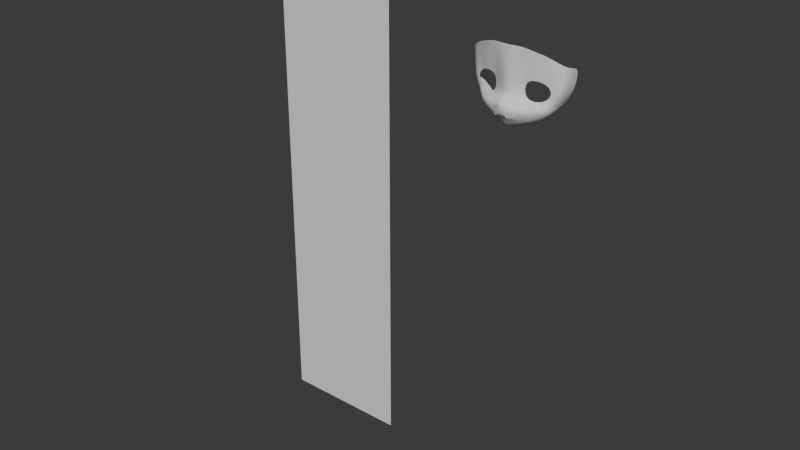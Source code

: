 # Source: WithLecture_1111.blend  (saved by Blender 5.2.44; exported with 4.5.12 LTS)
import bpy
from mathutils import Matrix  # noqa: F401  (used for matrix-valued properties, if any)

bpy.ops.wm.read_factory_settings(use_empty=True)
scene = bpy.context.scene
scene.name = 'Scene'

# ---- collections
col_collection = bpy.data.collections.new('Collection'); scene.collection.children.link(col_collection)

# ---- world
world_world = bpy.data.worlds.new('World'); scene.world = world_world
world_world.use_nodes = True; world_world.node_tree.nodes.clear()
_N = world_world.node_tree.nodes; _L = world_world.node_tree.links
n0 = _N.new('ShaderNodeOutputWorld'); n0.name = 'World Output'; n0.location = (200, 100)
n1 = _N.new('ShaderNodeBackground'); n1.name = 'Background'; n1.location = (-200, 100)
n1.inputs[0].default_value = (0.05088, 0.05088, 0.05088, 1.0)
_L.new(n1.outputs[0], n0.inputs[0])
n0.is_active_output = True
world_world.color = (0.05088, 0.05088, 0.05088)
world_world.sun_shadow_jitter_overblur = 0.0

# ---- meshes
me_plane = bpy.data.meshes.new('Plane')
me_plane.from_pydata([(-1.0, 0.0, -4.371e-08), (1.0, 0.0, -4.371e-08), (-1.0, 2.0, -4.371e-08), (1.0, 2.0, -4.371e-08)], [], [(0, 1, 3, 2)])
_uv = me_plane.uv_layers.new(name='UVMap')
_uv.uv.foreach_set('vector', [0.0, 0.0, 1.0, 0.0, 1.0, 1.0, 0.0, 1.0])
me_plane.update()
me_circle = bpy.data.meshes.new('Circle')
me_circle.from_pydata([(-0.01469, 0.1651, 0.63), (-0.125, 0.1345, 0.6348), (-0.1469, 0.005183, 0.6348), (-0.1086, -0.0827, 0.6169), (-0.02022, -0.1058, 0.603), (0.0922, -0.09479, 0.553), (0.1824, 0.02419, 0.5491), (0.1095, 0.1242, 0.5642), (-0.01814, 0.214, 0.6362), (-0.1798, 0.1723, 0.664), (-0.2066, 0.0001983, 0.6611), (-0.173, -0.1001, 0.6606), (-0.01144, -0.1372, 0.6455), (0.2116, -0.1558, 0.5323), (0.2899, 0.02561, 0.5201), (0.1479, 0.1593, 0.5567), (-0.3344, -0.2803, 0.8061), (-0.2999, -0.2794, 0.8061), (-0.256, -0.289, 0.8063), (-0.2863, -0.2967, 0.8061), (-0.3344, -0.2985, 0.8061), (-0.3344, -0.2518, 0.831), (-0.2779, -0.2513, 0.8313), (-0.137, -0.2885, 0.7455), (-0.2221, -0.3506, 0.7326), (-0.3344, -0.3875, 0.7342), (-0.3344, 0.1632, 0.7572), (-0.3344, 0.0001984, 0.7225), (-0.3344, -0.07388, 0.7362), (-0.2448, -0.1416, 0.8331), (-0.3344, -0.1208, 0.8629), (0.05941, -0.3542, 0.5609), (-0.3344, -0.4868, 0.6418), (-0.1263, -0.4323, 0.6044), (-0.0008188, -0.1916, 0.7148), (0.1553, -0.2544, 0.5455), (0.2116, -0.1129, 0.2769), (0.2899, 0.04168, 0.2682), (0.05941, -0.3113, 0.3054), (-0.3344, -0.4439, 0.3864), (-0.1263, -0.3894, 0.349), (0.1553, -0.2115, 0.29), (-0.00545, 0.5046, 0.675), (-0.1646, 0.5555, 0.7208), (0.1487, 0.4499, 0.597), (-0.3344, 0.5464, 0.7572), (0.3277, 0.3163, 0.4831), (0.3277, 0.3137, 0.2638), (-0.3344, -0.1055, 0.8153), (-0.3344, -0.1746, 0.8486), (-0.3081, -0.1288, 0.8523), (-0.306, -0.1129, 0.8092), (-0.3089, -0.1675, 0.8468), (-0.3104, -0.2976, 0.8061), (-0.3115, -0.3799, 0.7339), (-0.2856, -0.474, 0.633), (-0.2304, -0.4167, 0.3677), (-0.06441, -0.09426, 0.61), (-0.0922, -0.1187, 0.653), (-0.2751, -0.282, 0.8062), (-0.2446, -0.2586, 0.8144), (-0.1228, -0.1666, 0.7739)], [], [(7, 6, 14, 15), (5, 4, 12, 13), (3, 2, 10, 11), (1, 0, 8, 9), (0, 7, 15, 8), (6, 5, 13, 14), (57, 3, 11, 58), (2, 1, 9, 10), (18, 19, 24, 23), (16, 17, 22, 21), (53, 20, 25, 54), (59, 18, 23, 60), (11, 10, 27, 28), (10, 9, 26, 27), (11, 51, 50, 29), (22, 29, 50, 52), (35, 34, 23, 31), (55, 54, 25, 32), (31, 23, 24, 33), (60, 61, 29, 22), (13, 12, 34, 35), (58, 11, 29, 61), (31, 33, 40, 38), (13, 35, 41, 36), (55, 32, 39, 56), (14, 13, 36, 37), (35, 31, 38, 41), (26, 9, 43, 45), (8, 15, 44, 42), (9, 8, 42, 43), (46, 44, 15, 14), (47, 46, 14, 37), (50, 51, 48, 30), (48, 51, 11, 28), (52, 50, 30, 49), (49, 21, 22, 52), (33, 55, 56, 40), (33, 24, 54, 55), (19, 53, 54, 24), (12, 58, 61, 34), (23, 34, 61, 60), (17, 59, 60, 22), (4, 57, 58, 12)])
_uv = me_circle.uv_layers.new(name='UVMap')
_uv.uv.foreach_set('vector', [0.0, 0.0, 0.0, 0.0, 0.0, 0.0, 0.0, 0.0, 0.0, 0.0, 0.0, 0.0, 0.0, 0.0, 0.0, 0.0, 0.0, 0.0, 0.0, 0.0, 0.0, 0.0, 0.0, 0.0, 0.0, 0.0, 0.0, 0.0, 0.0, 0.0, 0.0, 0.0, 0.0, 0.0, 0.0, 0.0, 0.0, 0.0, 0.0, 0.0, 0.0, 0.0, 0.0, 0.0, 0.0, 0.0, 0.0, 0.0, 0.0, 0.0, 0.0, 0.0, 0.0, 0.0, 0.0, 0.0, 0.0, 0.0, 0.0, 0.0, 0.0, 0.0, 0.0, 0.0, 0.0, 0.0, 0.0, 0.0, 0.0, 0.0, 0.0, 0.0, 0.0, 0.0, 0.0, 0.0, 0.0, 0.0, 0.0, 0.0, 0.0, 0.0, 0.0, 0.0, 0.0, 0.0, 0.0, 0.0, 0.0, 0.0, 0.0, 0.0, 0.0, 0.0, 0.0, 0.0, 0.0, 0.0, 0.0, 0.0, 0.0, 0.0, 0.0, 0.0, 0.0, 0.0, 0.0, 0.0, 0.0, 0.0, 0.0, 0.0, 0.0, 0.0, 0.0, 0.0, 0.0, 0.0, 0.0, 0.0, 0.0, 0.0, 0.0, 0.0, 0.0, 0.0, 0.0, 0.0, 0.0, 0.0, 0.0, 0.0, 0.0, 0.0, 0.0, 0.0, 0.0, 0.0, 0.0, 0.0, 0.0, 0.0, 0.0, 0.0, 0.0, 0.0, 0.0, 0.0, 0.0, 0.0, 0.0, 0.0, 0.0, 0.0, 0.0, 0.0, 0.0, 0.0, 0.0, 0.0, 0.0, 0.0, 0.0, 0.0, 0.0, 0.0, 0.0, 0.0, 0.0, 0.0, 0.0, 0.0, 0.0, 0.0, 0.0, 0.0, 0.0, 0.0, 0.0, 0.0, 0.0, 0.0, 0.0, 0.0, 0.0, 0.0, 0.0, 0.0, 0.0, 0.0, 0.0, 0.0, 0.0, 0.0, 0.0, 0.0, 0.0, 0.0, 0.0, 0.0, 0.0, 0.0, 0.0, 0.0, 0.0, 0.0, 0.0, 0.0, 0.0, 0.0, 0.0, 0.0, 0.0, 0.0, 0.0, 0.0, 0.0, 0.0, 0.0, 0.0, 0.0, 0.0, 0.0, 0.0, 0.0, 0.0, 0.0, 0.0, 0.0, 0.0, 0.0, 0.0, 0.0, 0.0, 0.0, 0.0, 0.0, 0.0, 0.0, 0.0, 0.0, 0.0, 0.0, 0.0, 0.0, 0.0, 0.0, 0.0, 0.0, 0.0, 0.0, 0.0, 0.0, 0.0, 0.0, 0.0, 0.0, 0.0, 0.0, 0.0, 0.0, 0.0, 0.0, 0.0, 0.0, 0.0, 0.0, 0.0, 0.0, 0.0, 0.0, 0.0, 0.0, 0.0, 0.0, 0.0, 0.0, 0.0, 0.0, 0.0, 0.0, 0.0, 0.0, 0.0, 0.0, 0.0, 0.0, 0.0, 0.0, 0.0, 0.0, 0.0, 0.0, 0.0, 0.0, 0.0, 0.0, 0.0, 0.0, 0.0, 0.0, 0.0, 0.0, 0.0, 0.0, 0.0, 0.0, 0.0, 0.0, 0.0, 0.0, 0.0, 0.0, 0.0, 0.0, 0.0, 0.0, 0.0, 0.0, 0.0, 0.0, 0.0, 0.0, 0.0, 0.0, 0.0, 0.0, 0.0, 0.0, 0.0, 0.0, 0.0, 0.0, 0.0, 0.0, 0.0, 0.0, 0.0, 0.0, 0.0, 0.0, 0.0, 0.0, 0.0])
me_circle.update()

# ---- objects
ob_empty = bpy.data.objects.new('Empty', None)
ob_plane = bpy.data.objects.new('Plane', me_plane)
ob_empty_001 = bpy.data.objects.new('Empty.001', None)
ob_circle = bpy.data.objects.new('Circle', me_circle)
ob_planeaxis = bpy.data.objects.new('PlaneAxis', None)

# ---- transforms, parenting, visibility, modifiers, constraints
ob_empty.location = (0.0, 0.2915, 0.604)
ob_empty.rotation_euler = (1.571, -0.0, -0.0)
ob_empty.scale = (0.28, 0.28, 0.28)
ob_empty.empty_display_type = 'IMAGE'
ob_empty.empty_display_size = 5.0
ob_empty.use_empty_image_alpha = True
ob_empty.empty_image_side = 'FRONT'
ob_empty.color = (1.0, 1.0, 1.0, 0.25)
ob_plane.location = (-0.5167, 0.0, 0.0)
ob_plane.rotation_euler = (1.571, 0.0, 0.0)
ob_plane.scale = (0.15, 0.6, 1.0)
ob_empty_001.location = (-0.4395, 0.0, 0.604)
ob_empty_001.rotation_euler = (1.571, -0.0, 1.571)
ob_empty_001.scale = (0.28, 0.28, 0.28)
ob_empty_001.empty_display_type = 'IMAGE'
ob_empty_001.empty_display_size = 5.0
ob_empty_001.use_empty_image_alpha = True
ob_empty_001.empty_image_side = 'FRONT'
ob_empty_001.color = (1.0, 1.0, 1.0, 0.25)
ob_circle.location = (0.05226, 7.888e-09, 0.9776)
ob_circle.rotation_euler = (1.571, 0.0, 0.0)
ob_circle.scale = (0.1563, 0.1563, 0.1563)
_m = ob_circle.modifiers.new('Mirror', 'MIRROR')
_m.use_clip = True
_m.mirror_object = ob_planeaxis
_m = ob_circle.modifiers.new('Subdivision', 'SUBSURF')
ob_planeaxis.location = (0.0, 0.0, 0.8788)

# ---- collection membership
col_collection.objects.link(ob_empty)
col_collection.objects.link(ob_plane)
col_collection.objects.link(ob_empty_001)
col_collection.objects.link(ob_circle)
col_collection.objects.link(ob_planeaxis)

# ---- scene / render settings (as saved in the file)
scene.frame_start = 1; scene.frame_end = 250; scene.frame_set(1)
scene.render.engine = 'BLENDER_EEVEE_NEXT'
scene.render.bake_bias = 0.0
scene.render.bake_samples = 0
scene.render.compositor_device = 'GPU'
scene.eevee.use_volume_custom_range = False
scene.eevee.fast_gi_thickness_near = 0.1
scene.eevee.fast_gi_thickness_far = 0.0
scene.eevee.ray_tracing_options.screen_trace_thickness = 0.1
bpy.context.view_layer.update()

# ---- added for rendering (the .blend has no active camera and no usable light): camera, sun
cam_auto = bpy.data.cameras.new('AutoCamera')
cam_auto.lens = 50.0
cam_auto.sensor_width = 36.0
cam_auto.clip_end = 1000.0
ob_auto_camera = bpy.data.objects.new('AutoCamera', cam_auto)
scene.collection.objects.link(ob_auto_camera)
ob_auto_camera.location = (1.04354, -1.6576, 1.66011)
ob_auto_camera.rotation_euler = (1.09748, -7.21219e-08, 0.694738)
scene.camera = ob_auto_camera
light_auto_sun = bpy.data.lights.new('AutoSun', 'SUN')
light_auto_sun.energy = 3.0
light_auto_sun.angle = 0.0523599
ob_auto_sun = bpy.data.objects.new('AutoSun', light_auto_sun)
scene.collection.objects.link(ob_auto_sun)
ob_auto_sun.rotation_euler = (0.872665, 0.174533, 0.523599)
bpy.context.view_layer.update()

